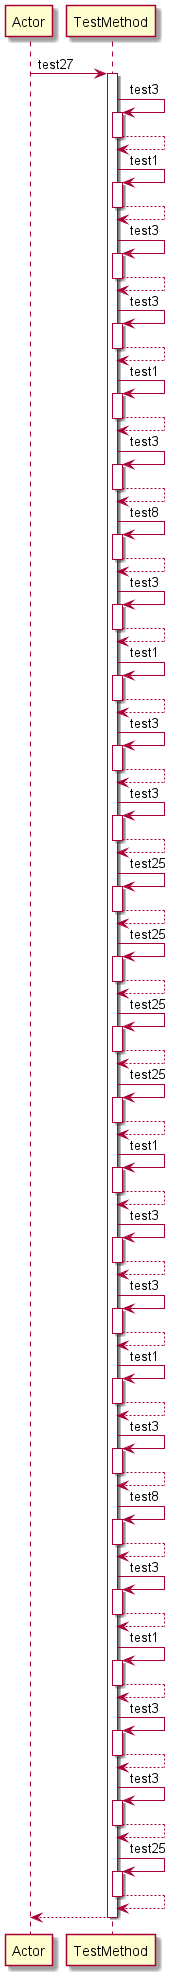

The diagram above was rendered by PlantUML. Its source (embedded in the PNG):
@startuml 
participant Actor 
Actor -> TestMethod: test27
activate TestMethod
TestMethod -> TestMethod: test3
activate TestMethod
TestMethod-->TestMethod
deactivate TestMethod
TestMethod -> TestMethod: test1
activate TestMethod
TestMethod-->TestMethod
deactivate TestMethod
TestMethod -> TestMethod: test3
activate TestMethod
TestMethod-->TestMethod
deactivate TestMethod
TestMethod -> TestMethod: test3
activate TestMethod
TestMethod-->TestMethod
deactivate TestMethod
TestMethod -> TestMethod: test1
activate TestMethod
TestMethod-->TestMethod
deactivate TestMethod
TestMethod -> TestMethod: test3
activate TestMethod
TestMethod-->TestMethod
deactivate TestMethod
TestMethod -> TestMethod: test8
activate TestMethod
TestMethod-->TestMethod
deactivate TestMethod
TestMethod -> TestMethod: test3
activate TestMethod
TestMethod-->TestMethod
deactivate TestMethod
TestMethod -> TestMethod: test1
activate TestMethod
TestMethod-->TestMethod
deactivate TestMethod
TestMethod -> TestMethod: test3
activate TestMethod
TestMethod-->TestMethod
deactivate TestMethod
TestMethod -> TestMethod: test3
activate TestMethod
TestMethod-->TestMethod
deactivate TestMethod
TestMethod -> TestMethod: test25
activate TestMethod
TestMethod-->TestMethod
deactivate TestMethod
TestMethod -> TestMethod: test25
activate TestMethod
TestMethod-->TestMethod
deactivate TestMethod
TestMethod -> TestMethod: test25
activate TestMethod
TestMethod-->TestMethod
deactivate TestMethod
TestMethod -> TestMethod: test25
activate TestMethod
TestMethod-->TestMethod
deactivate TestMethod
TestMethod -> TestMethod: test1
activate TestMethod
TestMethod-->TestMethod
deactivate TestMethod
TestMethod -> TestMethod: test3
activate TestMethod
TestMethod-->TestMethod
deactivate TestMethod
TestMethod -> TestMethod: test3
activate TestMethod
TestMethod-->TestMethod
deactivate TestMethod
TestMethod -> TestMethod: test1
activate TestMethod
TestMethod-->TestMethod
deactivate TestMethod
TestMethod -> TestMethod: test3
activate TestMethod
TestMethod-->TestMethod
deactivate TestMethod
TestMethod -> TestMethod: test8
activate TestMethod
TestMethod-->TestMethod
deactivate TestMethod
TestMethod -> TestMethod: test3
activate TestMethod
TestMethod-->TestMethod
deactivate TestMethod
TestMethod -> TestMethod: test1
activate TestMethod
TestMethod-->TestMethod
deactivate TestMethod
TestMethod -> TestMethod: test3
activate TestMethod
TestMethod-->TestMethod
deactivate TestMethod
TestMethod -> TestMethod: test3
activate TestMethod
TestMethod-->TestMethod
deactivate TestMethod
TestMethod -> TestMethod: test25
activate TestMethod
TestMethod-->TestMethod
deactivate TestMethod
return 
@enduml